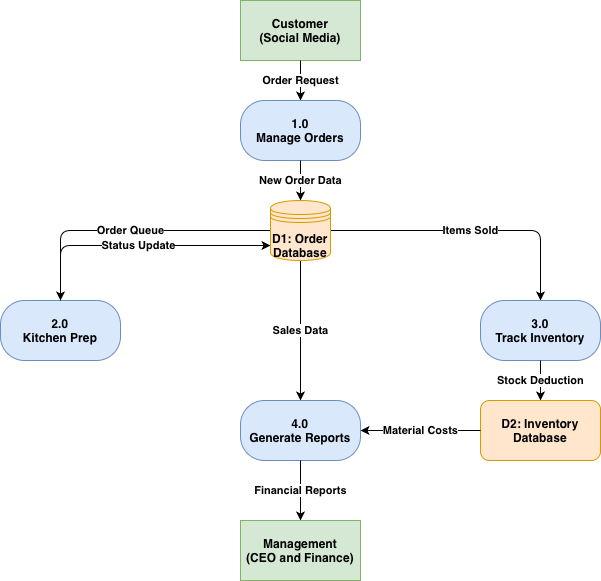

The diagram above was exported from draw.io. Its source (the exported page's mxGraphModel, read from the mxfile embedded in the PNG):
<mxGraphModel dx="964" dy="665" grid="1" gridSize="10" guides="1" tooltips="1" connect="1" arrows="1" fold="1" page="1" pageScale="1" pageWidth="827" pageHeight="1169" background="#ffffff" math="0" shadow="0">
  <root>
    <mxCell id="0" />
    <mxCell id="1" parent="0" />
    <mxCell id="E1" parent="1" style="rounded=0;whiteSpace=wrap;html=1;fillColor=#d5e8d4;strokeColor=#82b366;fontStyle=1" value="Customer&lt;br&gt;(Social Media)" vertex="1">
      <mxGeometry height="60" width="120" x="340" y="40" as="geometry" />
    </mxCell>
    <mxCell id="E2" parent="1" style="rounded=0;whiteSpace=wrap;html=1;fillColor=#d5e8d4;strokeColor=#82b366;fontStyle=1" value="Management&lt;br&gt;(CEO and Finance)" vertex="1">
      <mxGeometry height="60" width="120" x="340" y="560" as="geometry" />
    </mxCell>
    <mxCell id="P1" parent="1" style="rounded=1;whiteSpace=wrap;html=1;arcSize=40;fillColor=#dae8fc;strokeColor=#6c8ebf;fontStyle=1" value="1.0&lt;br&gt;Manage Orders" vertex="1">
      <mxGeometry height="60" width="120" x="340" y="140" as="geometry" />
    </mxCell>
    <mxCell id="P3" parent="1" style="rounded=1;whiteSpace=wrap;html=1;arcSize=40;fillColor=#dae8fc;strokeColor=#6c8ebf;fontStyle=1" value="2.0&lt;br&gt;Kitchen Prep" vertex="1">
      <mxGeometry height="60" width="120" x="100" y="340" as="geometry" />
    </mxCell>
    <mxCell id="P2" parent="1" style="rounded=1;whiteSpace=wrap;html=1;arcSize=40;fillColor=#dae8fc;strokeColor=#6c8ebf;fontStyle=1" value="3.0&lt;br&gt;Track Inventory" vertex="1">
      <mxGeometry height="60" width="120" x="580" y="340" as="geometry" />
    </mxCell>
    <mxCell id="P4" parent="1" style="rounded=1;whiteSpace=wrap;html=1;arcSize=40;fillColor=#dae8fc;strokeColor=#6c8ebf;fontStyle=1" value="4.0&lt;br&gt;Generate Reports" vertex="1">
      <mxGeometry height="60" width="120" x="340" y="440" as="geometry" />
    </mxCell>
    <mxCell id="D2" parent="1" style="whiteSpace=wrap;html=1;rounded=1;fillColor=#ffe6cc;strokeColor=#d79b00;fontStyle=1" value="D2: Inventory&lt;br&gt;Database" vertex="1">
      <mxGeometry height="60" width="120" x="580" y="440" as="geometry" />
    </mxCell>
    <mxCell id="ed1" edge="1" parent="1" source="E1" style="edgeStyle=orthogonalEdgeStyle;rounded=1;html=1;exitX=0.5;exitY=1;entryX=0.5;entryY=0;fontStyle=1;labelBackgroundColor=#ffffff;" target="P1" value="Order Request">
      <mxGeometry relative="1" as="geometry" />
    </mxCell>
    <mxCell id="ed2" edge="1" parent="1" source="P1" style="edgeStyle=orthogonalEdgeStyle;rounded=1;html=1;exitX=0.5;exitY=1;entryX=0.5;entryY=0;fontStyle=1;labelBackgroundColor=#ffffff;" value="New Order Data">
      <mxGeometry relative="1" as="geometry">
        <mxPoint x="400" y="240" as="targetPoint" />
      </mxGeometry>
    </mxCell>
    <mxCell id="ed3" edge="1" parent="1" source="oHTJmDKQsPUqDHWHHUox-1" style="edgeStyle=orthogonalEdgeStyle;rounded=1;html=1;exitX=0;exitY=0.5;entryX=0.5;entryY=0;fontStyle=1;labelBackgroundColor=#ffffff;exitDx=0;exitDy=0;" target="P3" value="Order Queue">
      <mxGeometry relative="1" as="geometry">
        <mxPoint x="340" y="270" as="sourcePoint" />
      </mxGeometry>
    </mxCell>
    <mxCell id="ed4" edge="1" parent="1" source="P3" style="edgeStyle=orthogonalEdgeStyle;rounded=1;html=1;exitX=0.5;exitY=0;fontStyle=1;labelBackgroundColor=#ffffff;" target="oHTJmDKQsPUqDHWHHUox-1" value="Status Update">
      <mxGeometry relative="1" as="geometry">
        <Array as="points">
          <mxPoint x="160" y="285" />
        </Array>
        <mxPoint x="370" y="280" as="targetPoint" />
      </mxGeometry>
    </mxCell>
    <mxCell id="ed5" edge="1" parent="1" source="oHTJmDKQsPUqDHWHHUox-1" style="edgeStyle=orthogonalEdgeStyle;rounded=1;html=1;exitX=1;exitY=0.5;entryX=0.5;entryY=0;fontStyle=1;labelBackgroundColor=#ffffff;exitDx=0;exitDy=0;" target="P2" value="Items Sold">
      <mxGeometry relative="1" as="geometry">
        <mxPoint x="460" y="270" as="sourcePoint" />
      </mxGeometry>
    </mxCell>
    <mxCell id="ed6" edge="1" parent="1" source="P2" style="edgeStyle=orthogonalEdgeStyle;rounded=1;html=1;exitX=0.5;exitY=1;entryX=0.5;entryY=0;fontStyle=1;labelBackgroundColor=#ffffff;" target="D2" value="Stock Deduction">
      <mxGeometry relative="1" as="geometry" />
    </mxCell>
    <mxCell id="ed7" edge="1" parent="1" style="edgeStyle=orthogonalEdgeStyle;rounded=1;html=1;exitX=0.5;exitY=1;entryX=0.5;entryY=0;fontStyle=1;labelBackgroundColor=#ffffff;" target="P4" value="Sales Data">
      <mxGeometry relative="1" as="geometry">
        <mxPoint x="400" y="300" as="sourcePoint" />
      </mxGeometry>
    </mxCell>
    <mxCell id="ed8" edge="1" parent="1" source="D2" style="edgeStyle=orthogonalEdgeStyle;rounded=1;html=1;exitX=0;exitY=0.5;entryX=1;entryY=0.5;fontStyle=1;labelBackgroundColor=#ffffff;" target="P4" value="Material Costs">
      <mxGeometry relative="1" as="geometry" />
    </mxCell>
    <mxCell id="ed9" edge="1" parent="1" source="P4" style="edgeStyle=orthogonalEdgeStyle;rounded=1;html=1;exitX=0.5;exitY=1;entryX=0.5;entryY=0;fontStyle=1;labelBackgroundColor=#ffffff;" target="E2" value="Financial Reports">
      <mxGeometry relative="1" as="geometry" />
    </mxCell>
    <mxCell id="oHTJmDKQsPUqDHWHHUox-1" parent="1" style="shape=datastore;whiteSpace=wrap;html=1;fillColor=#ffe6cc;strokeColor=#d79b00;" value="" vertex="1">
      <mxGeometry height="60" width="60" x="370" y="240" as="geometry" />
    </mxCell>
    <mxCell id="oHTJmDKQsPUqDHWHHUox-3" parent="1" style="text;html=1;whiteSpace=wrap;strokeColor=none;fillColor=none;align=center;verticalAlign=middle;rounded=0;" value="&lt;b&gt;D1: Order&lt;/b&gt;&lt;div&gt;&lt;b&gt;Database&lt;/b&gt;&lt;/div&gt;" vertex="1">
      <mxGeometry height="30" width="60" x="370" y="270" as="geometry" />
    </mxCell>
  </root>
</mxGraphModel>